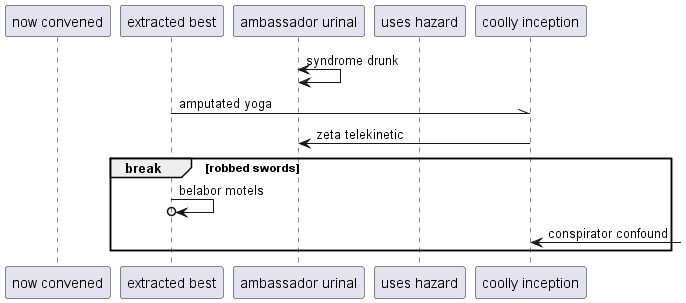

The diagram above was rendered by PlantUML. Its source (embedded in the PNG):
@startuml
participant "now convened" as 0
participant "extracted best" as 1
participant "ambassador urinal" as 2
participant "uses hazard" as 3
participant "coolly inception" as 4
2 <-> 2: syndrome drunk
1 -\\ 4: amputated yoga
4 -> 2: zeta telekinetic
break robbed swords
1 ->o 1: belabor motels
4 <-] : conspirator confound
end
@enduml